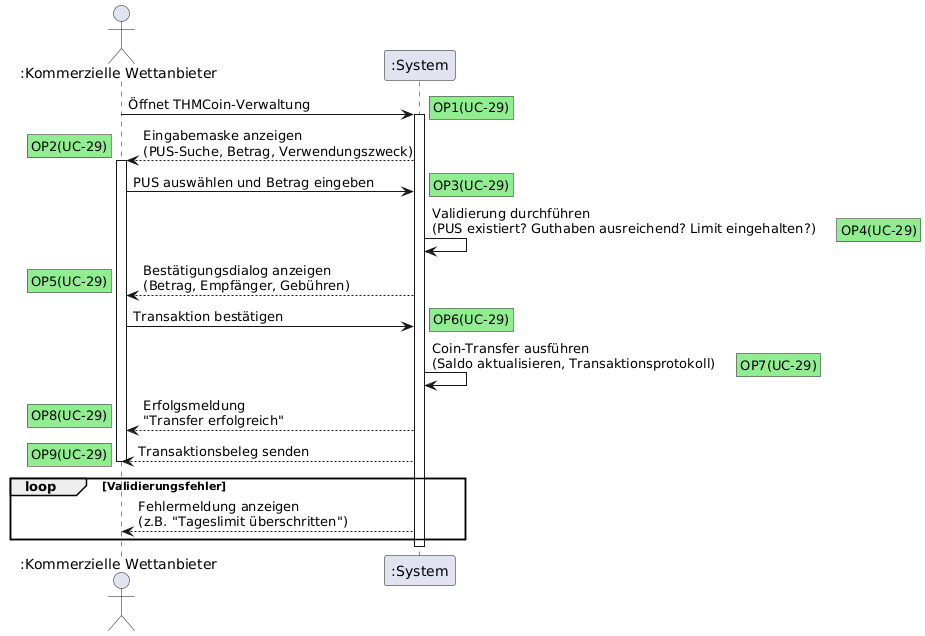

The diagram above was rendered by PlantUML. Its source (embedded in the PNG):
@startuml
actor ":Kommerzielle Wettanbieter" as KWA
participant ":System" as System


KWA -> System: Öffnet THMCoin-Verwaltung
rnote right #lightgreen: OP1(UC-29)
activate System
System --> KWA: Eingabemaske anzeigen\n(PUS-Suche, Betrag, Verwendungszweck)
rnote left #lightgreen: OP2(UC-29)
activate KWA
KWA -> System: PUS auswählen und Betrag eingeben
rnote right #lightgreen: OP3(UC-29)
System -> System: Validierung durchführen\n(PUS existiert? Guthaben ausreichend? Limit eingehalten?)
rnote right#lightgreen: OP4(UC-29)

    System --> KWA: Bestätigungsdialog anzeigen\n(Betrag, Empfänger, Gebühren)
rnote left #lightgreen: OP5(UC-29)
    KWA -> System: Transaktion bestätigen
rnote right #lightgreen: OP6(UC-29)
    System -> System: Coin-Transfer ausführen\n(Saldo aktualisieren, Transaktionsprotokoll)
rnote right #lightgreen: OP7(UC-29)
    System --> KWA: Erfolgsmeldung\n"Transfer erfolgreich"
rnote left #lightgreen: OP8(UC-29)
    System --> KWA: Transaktionsbeleg senden
rnote left #lightgreen: OP9(UC-29)
deactivate KWA
loop Validierungsfehler
    System --> KWA: Fehlermeldung anzeigen\n(z.B. "Tageslimit überschritten")
end

deactivate System
@enduml